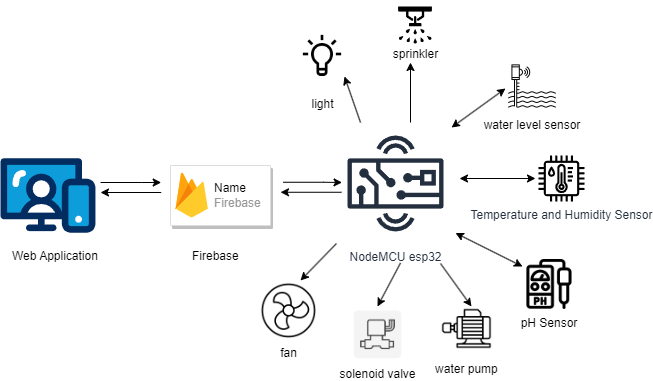

The diagram above was exported from draw.io. Its source (the exported page's mxGraphModel, read from the mxfile embedded in the PNG):
<mxGraphModel dx="1500" dy="796" grid="1" gridSize="10" guides="1" tooltips="1" connect="1" arrows="1" fold="1" page="1" pageScale="1" pageWidth="827" pageHeight="1169" math="0" shadow="0">
  <root>
    <mxCell id="0" />
    <mxCell id="1" parent="0" />
    <mxCell id="nsKCxBN0QyZnGtGtVGVD-10" value="NodeMCU esp32" style="sketch=0;outlineConnect=0;fontColor=#232F3E;gradientColor=none;strokeColor=#232F3E;fillColor=#ffffff;dashed=0;verticalLabelPosition=bottom;verticalAlign=top;align=center;html=1;fontSize=12;fontStyle=0;aspect=fixed;shape=mxgraph.aws4.resourceIcon;resIcon=mxgraph.aws4.hardware_board;" parent="1" vertex="1">
      <mxGeometry x="405" y="151" width="120" height="120" as="geometry" />
    </mxCell>
    <mxCell id="nsKCxBN0QyZnGtGtVGVD-21" value="" style="endArrow=none;startArrow=classic;html=1;rounded=0;endFill=0;" parent="1" edge="1">
      <mxGeometry width="50" height="50" relative="1" as="geometry">
        <mxPoint x="169.99999999999997" y="220" as="sourcePoint" />
        <mxPoint x="230.71" y="220" as="targetPoint" />
      </mxGeometry>
    </mxCell>
    <mxCell id="JErF8h-0gaxJAEE-yj-3-2" value="" style="endArrow=classic;startArrow=none;html=1;rounded=0;startFill=0;" parent="1" edge="1">
      <mxGeometry width="50" height="50" relative="1" as="geometry">
        <mxPoint x="170.00000000000003" y="210" as="sourcePoint" />
        <mxPoint x="230.71" y="210" as="targetPoint" />
        <Array as="points">
          <mxPoint x="210.71" y="210" />
        </Array>
      </mxGeometry>
    </mxCell>
    <mxCell id="JErF8h-0gaxJAEE-yj-3-4" value="" style="endArrow=classic;startArrow=none;html=1;rounded=0;startFill=0;" parent="1" edge="1">
      <mxGeometry width="50" height="50" relative="1" as="geometry">
        <mxPoint x="352.53" y="209.76" as="sourcePoint" />
        <mxPoint x="411.53" y="210" as="targetPoint" />
        <Array as="points">
          <mxPoint x="393.24" y="209.76" />
        </Array>
      </mxGeometry>
    </mxCell>
    <mxCell id="JErF8h-0gaxJAEE-yj-3-10" value="" style="endArrow=none;startArrow=classic;html=1;rounded=0;endFill=0;" parent="1" edge="1">
      <mxGeometry width="50" height="50" relative="1" as="geometry">
        <mxPoint x="350" y="219.76" as="sourcePoint" />
        <mxPoint x="411" y="219.76" as="targetPoint" />
      </mxGeometry>
    </mxCell>
    <mxCell id="c90qg3B3Z7THFBE4nhUW-3" value="" style="strokeColor=#dddddd;shadow=1;strokeWidth=1;rounded=1;absoluteArcSize=1;arcSize=2;" parent="1" vertex="1">
      <mxGeometry x="240" y="193" width="100" height="60" as="geometry" />
    </mxCell>
    <mxCell id="c90qg3B3Z7THFBE4nhUW-4" value="&lt;font color=&quot;#000000&quot;&gt;Name&lt;/font&gt;&lt;br&gt;Firebase" style="sketch=0;dashed=0;connectable=0;html=1;fillColor=#5184F3;strokeColor=none;shape=mxgraph.gcp2.firebase;part=1;labelPosition=right;verticalLabelPosition=middle;align=left;verticalAlign=middle;spacingLeft=5;fontColor=#999999;fontSize=12;" parent="c90qg3B3Z7THFBE4nhUW-3" vertex="1">
      <mxGeometry width="32.4" height="45" relative="1" as="geometry">
        <mxPoint x="5" y="7" as="offset" />
      </mxGeometry>
    </mxCell>
    <mxCell id="cFVNWhu3IYeWMmhJNAbv-3" value="" style="verticalLabelPosition=bottom;aspect=fixed;html=1;shape=mxgraph.salesforce.web;fillColor=#000000;" parent="1" vertex="1">
      <mxGeometry x="70" y="185.5" width="94.94" height="75" as="geometry" />
    </mxCell>
    <mxCell id="cFVNWhu3IYeWMmhJNAbv-4" value="Firebase" style="text;whiteSpace=wrap;" parent="1" vertex="1">
      <mxGeometry x="260" y="270" width="60" height="40" as="geometry" />
    </mxCell>
    <mxCell id="cFVNWhu3IYeWMmhJNAbv-5" value="Web Application" style="text;whiteSpace=wrap;" parent="1" vertex="1">
      <mxGeometry x="80" y="270" width="120" height="40" as="geometry" />
    </mxCell>
    <mxCell id="JErF8h-0gaxJAEE-yj-3-16" value="Temperature and Humidity Sensor" style="sketch=0;outlineConnect=0;fontColor=#232F3E;gradientColor=none;fillColor=#000000;strokeColor=none;dashed=0;verticalLabelPosition=bottom;verticalAlign=top;align=center;html=1;fontSize=12;fontStyle=0;aspect=fixed;pointerEvents=1;shape=mxgraph.aws4.iot_thing_temperature_humidity_sensor;" parent="1" vertex="1">
      <mxGeometry x="608" y="183" width="46" height="46" as="geometry" />
    </mxCell>
    <mxCell id="JErF8h-0gaxJAEE-yj-3-5" value="&lt;br&gt;light" style="shape=image;html=1;verticalAlign=top;verticalLabelPosition=bottom;labelBackgroundColor=#ffffff;imageAspect=0;aspect=fixed;image=https://cdn1.iconfinder.com/data/icons/ui-essential-17/32/UI_Essential_Outline_1_essential-app-ui-creative-idea-lamp-128.png" parent="1" vertex="1">
      <mxGeometry x="370" y="60" width="44" height="44" as="geometry" />
    </mxCell>
    <mxCell id="aKEY3zITfeWSHBYCDP8p-2" value="" style="shape=image;verticalLabelPosition=bottom;labelBackgroundColor=default;verticalAlign=top;aspect=fixed;imageAspect=0;image=https://t3.ftcdn.net/jpg/02/16/36/94/360_F_216369473_Y7d8YD3B7vt5CWDf5R5iYRys7EKiVa8u.jpg;horizontal=1;" parent="1" vertex="1">
      <mxGeometry x="460" y="28" width="50" height="50" as="geometry" />
    </mxCell>
    <mxCell id="aKEY3zITfeWSHBYCDP8p-3" value="water level sensor" style="shape=image;verticalLabelPosition=bottom;labelBackgroundColor=default;verticalAlign=top;aspect=fixed;imageAspect=0;image=https://static.thenounproject.com/png/5540627-200.png;" parent="1" vertex="1">
      <mxGeometry x="577" y="89" width="50" height="50" as="geometry" />
    </mxCell>
    <mxCell id="aKEY3zITfeWSHBYCDP8p-6" value="solenoid valve" style="shape=image;verticalLabelPosition=bottom;labelBackgroundColor=default;verticalAlign=top;aspect=fixed;imageAspect=0;image=https://cdn1.vectorstock.com/i/1000x1000/66/45/solenoid-icon-black-vector-26576645.jpg;clipPath=inset(3% 1.08% 11% 1.08%);" parent="1" vertex="1">
      <mxGeometry x="420" y="336" width="55" height="52.17" as="geometry" />
    </mxCell>
    <mxCell id="aKEY3zITfeWSHBYCDP8p-7" value="fan" style="shape=image;verticalLabelPosition=bottom;labelBackgroundColor=default;verticalAlign=top;aspect=fixed;imageAspect=0;image=https://cdn-icons-png.flaticon.com/512/4551/4551810.png;" parent="1" vertex="1">
      <mxGeometry x="330" y="310" width="56.94" height="56.94" as="geometry" />
    </mxCell>
    <mxCell id="aKEY3zITfeWSHBYCDP8p-16" value="" style="endArrow=classic;startArrow=classic;html=1;rounded=0;endFill=1;" parent="1" edge="1">
      <mxGeometry width="50" height="50" relative="1" as="geometry">
        <mxPoint x="529" y="206" as="sourcePoint" />
        <mxPoint x="605" y="206" as="targetPoint" />
      </mxGeometry>
    </mxCell>
    <mxCell id="aKEY3zITfeWSHBYCDP8p-17" value="" style="endArrow=classic;startArrow=classic;html=1;rounded=0;endFill=1;" parent="1" edge="1">
      <mxGeometry width="50" height="50" relative="1" as="geometry">
        <mxPoint x="525" y="260.5" as="sourcePoint" />
        <mxPoint x="592" y="294" as="targetPoint" />
      </mxGeometry>
    </mxCell>
    <mxCell id="aKEY3zITfeWSHBYCDP8p-18" value="" style="endArrow=classic;startArrow=none;html=1;rounded=0;endFill=1;startFill=0;" parent="1" edge="1">
      <mxGeometry width="50" height="50" relative="1" as="geometry">
        <mxPoint x="470" y="290.5" as="sourcePoint" />
        <mxPoint x="447" y="334" as="targetPoint" />
      </mxGeometry>
    </mxCell>
    <mxCell id="aKEY3zITfeWSHBYCDP8p-19" value="" style="endArrow=classic;startArrow=none;html=1;rounded=0;endFill=1;startFill=0;" parent="1" edge="1">
      <mxGeometry width="50" height="50" relative="1" as="geometry">
        <mxPoint x="406" y="271" as="sourcePoint" />
        <mxPoint x="370" y="308" as="targetPoint" />
      </mxGeometry>
    </mxCell>
    <mxCell id="aKEY3zITfeWSHBYCDP8p-21" value="" style="endArrow=none;startArrow=classic;html=1;rounded=0;endFill=0;exitX=1;exitY=1;exitDx=0;exitDy=0;" parent="1" source="JErF8h-0gaxJAEE-yj-3-5" edge="1">
      <mxGeometry width="50" height="50" relative="1" as="geometry">
        <mxPoint x="443" y="102" as="sourcePoint" />
        <mxPoint x="430" y="150" as="targetPoint" />
      </mxGeometry>
    </mxCell>
    <mxCell id="aKEY3zITfeWSHBYCDP8p-22" value="" style="endArrow=none;startArrow=classic;html=1;rounded=0;endFill=0;" parent="1" edge="1">
      <mxGeometry width="50" height="50" relative="1" as="geometry">
        <mxPoint x="480" y="90" as="sourcePoint" />
        <mxPoint x="480" y="150" as="targetPoint" />
      </mxGeometry>
    </mxCell>
    <mxCell id="aKEY3zITfeWSHBYCDP8p-23" value="" style="endArrow=classic;startArrow=classic;html=1;rounded=0;endFill=1;exitX=0;exitY=0.5;exitDx=0;exitDy=0;" parent="1" edge="1">
      <mxGeometry width="50" height="50" relative="1" as="geometry">
        <mxPoint x="575" y="116" as="sourcePoint" />
        <mxPoint x="521" y="155" as="targetPoint" />
      </mxGeometry>
    </mxCell>
    <mxCell id="vlN57uXeM432uNahT-17-1" value="water pump" style="shape=image;verticalLabelPosition=bottom;labelBackgroundColor=default;verticalAlign=top;aspect=fixed;imageAspect=0;image=https://cdn-icons-png.flaticon.com/512/5228/5228025.png;" parent="1" vertex="1">
      <mxGeometry x="510" y="330" width="52.91" height="52.91" as="geometry" />
    </mxCell>
    <mxCell id="FAq5YDmjaBC9K5vilheD-1" value="pH Sensor" style="shape=image;verticalLabelPosition=bottom;labelBackgroundColor=default;verticalAlign=top;aspect=fixed;imageAspect=0;image=https://cdn-icons-png.flaticon.com/512/1150/1150498.png;" vertex="1" parent="1">
      <mxGeometry x="594" y="287" width="50" height="50" as="geometry" />
    </mxCell>
    <mxCell id="FAq5YDmjaBC9K5vilheD-2" value="" style="endArrow=classic;startArrow=none;html=1;rounded=0;endFill=1;startFill=0;" edge="1" parent="1">
      <mxGeometry width="50" height="50" relative="1" as="geometry">
        <mxPoint x="510" y="291" as="sourcePoint" />
        <mxPoint x="541" y="334" as="targetPoint" />
      </mxGeometry>
    </mxCell>
    <mxCell id="FAq5YDmjaBC9K5vilheD-4" value="sprinkler" style="text;html=1;align=center;verticalAlign=middle;resizable=0;points=[];autosize=1;strokeColor=none;fillColor=none;" vertex="1" parent="1">
      <mxGeometry x="450" y="67" width="70" height="30" as="geometry" />
    </mxCell>
  </root>
</mxGraphModel>